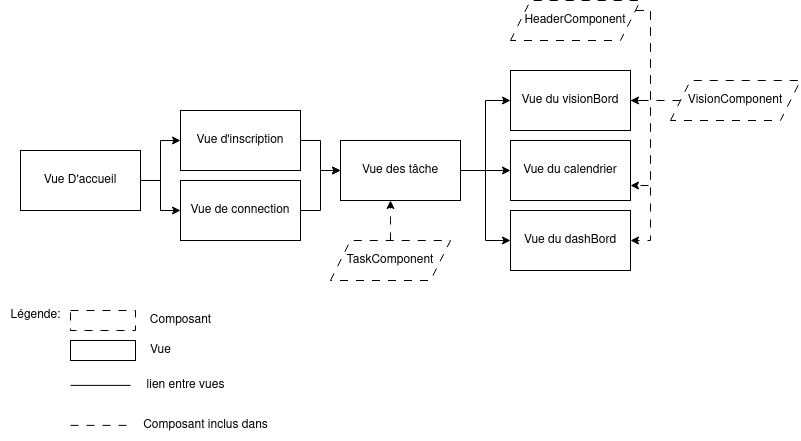

The diagram above was exported from draw.io. Its source (the exported page's mxGraphModel, read from the mxfile embedded in the PNG):
<mxGraphModel dx="1035" dy="1729" grid="1" gridSize="10" guides="1" tooltips="1" connect="1" arrows="1" fold="1" page="1" pageScale="1" pageWidth="827" pageHeight="1169" math="0" shadow="0">
  <root>
    <mxCell id="0" />
    <mxCell id="1" parent="0" />
    <mxCell id="gLY18N6uv_lJaPOAMhAq-9" style="edgeStyle=orthogonalEdgeStyle;rounded=0;orthogonalLoop=1;jettySize=auto;html=1;exitX=1;exitY=0.5;exitDx=0;exitDy=0;entryX=0;entryY=0.5;entryDx=0;entryDy=0;" edge="1" parent="1" source="gLY18N6uv_lJaPOAMhAq-2" target="gLY18N6uv_lJaPOAMhAq-3">
      <mxGeometry relative="1" as="geometry" />
    </mxCell>
    <mxCell id="gLY18N6uv_lJaPOAMhAq-10" style="edgeStyle=orthogonalEdgeStyle;rounded=0;orthogonalLoop=1;jettySize=auto;html=1;exitX=1;exitY=0.5;exitDx=0;exitDy=0;entryX=0;entryY=0.5;entryDx=0;entryDy=0;" edge="1" parent="1" source="gLY18N6uv_lJaPOAMhAq-2" target="gLY18N6uv_lJaPOAMhAq-4">
      <mxGeometry relative="1" as="geometry" />
    </mxCell>
    <mxCell id="gLY18N6uv_lJaPOAMhAq-2" value="Vue D'accueil" style="rounded=0;whiteSpace=wrap;html=1;" vertex="1" parent="1">
      <mxGeometry x="70" y="120" width="120" height="60" as="geometry" />
    </mxCell>
    <mxCell id="gLY18N6uv_lJaPOAMhAq-11" style="edgeStyle=orthogonalEdgeStyle;rounded=0;orthogonalLoop=1;jettySize=auto;html=1;exitX=1;exitY=0.5;exitDx=0;exitDy=0;" edge="1" parent="1" source="gLY18N6uv_lJaPOAMhAq-3" target="gLY18N6uv_lJaPOAMhAq-5">
      <mxGeometry relative="1" as="geometry" />
    </mxCell>
    <mxCell id="gLY18N6uv_lJaPOAMhAq-3" value="Vue d'inscription" style="rounded=0;whiteSpace=wrap;html=1;" vertex="1" parent="1">
      <mxGeometry x="230" y="80" width="120" height="60" as="geometry" />
    </mxCell>
    <mxCell id="gLY18N6uv_lJaPOAMhAq-15" style="edgeStyle=orthogonalEdgeStyle;rounded=0;orthogonalLoop=1;jettySize=auto;html=1;entryX=0;entryY=0.5;entryDx=0;entryDy=0;" edge="1" parent="1" source="gLY18N6uv_lJaPOAMhAq-4" target="gLY18N6uv_lJaPOAMhAq-5">
      <mxGeometry relative="1" as="geometry" />
    </mxCell>
    <mxCell id="gLY18N6uv_lJaPOAMhAq-4" value="Vue de connection" style="rounded=0;whiteSpace=wrap;html=1;" vertex="1" parent="1">
      <mxGeometry x="230" y="150" width="120" height="60" as="geometry" />
    </mxCell>
    <mxCell id="gLY18N6uv_lJaPOAMhAq-16" style="edgeStyle=orthogonalEdgeStyle;rounded=0;orthogonalLoop=1;jettySize=auto;html=1;entryX=0;entryY=0.5;entryDx=0;entryDy=0;" edge="1" parent="1" source="gLY18N6uv_lJaPOAMhAq-5" target="gLY18N6uv_lJaPOAMhAq-6">
      <mxGeometry relative="1" as="geometry" />
    </mxCell>
    <mxCell id="gLY18N6uv_lJaPOAMhAq-17" style="edgeStyle=orthogonalEdgeStyle;rounded=0;orthogonalLoop=1;jettySize=auto;html=1;entryX=0;entryY=0.5;entryDx=0;entryDy=0;" edge="1" parent="1" source="gLY18N6uv_lJaPOAMhAq-5" target="gLY18N6uv_lJaPOAMhAq-7">
      <mxGeometry relative="1" as="geometry" />
    </mxCell>
    <mxCell id="gLY18N6uv_lJaPOAMhAq-18" style="edgeStyle=orthogonalEdgeStyle;rounded=0;orthogonalLoop=1;jettySize=auto;html=1;entryX=0;entryY=0.5;entryDx=0;entryDy=0;" edge="1" parent="1" source="gLY18N6uv_lJaPOAMhAq-5" target="gLY18N6uv_lJaPOAMhAq-8">
      <mxGeometry relative="1" as="geometry" />
    </mxCell>
    <mxCell id="gLY18N6uv_lJaPOAMhAq-5" value="Vue des tâche" style="rounded=0;whiteSpace=wrap;html=1;" vertex="1" parent="1">
      <mxGeometry x="390" y="110" width="120" height="60" as="geometry" />
    </mxCell>
    <mxCell id="gLY18N6uv_lJaPOAMhAq-6" value="Vue du visionBord" style="rounded=0;whiteSpace=wrap;html=1;" vertex="1" parent="1">
      <mxGeometry x="560" y="40" width="120" height="60" as="geometry" />
    </mxCell>
    <mxCell id="gLY18N6uv_lJaPOAMhAq-7" value="Vue du calendrier" style="rounded=0;whiteSpace=wrap;html=1;" vertex="1" parent="1">
      <mxGeometry x="560" y="110" width="120" height="60" as="geometry" />
    </mxCell>
    <mxCell id="gLY18N6uv_lJaPOAMhAq-8" value="Vue du dashBord" style="rounded=0;whiteSpace=wrap;html=1;" vertex="1" parent="1">
      <mxGeometry x="560" y="180" width="120" height="60" as="geometry" />
    </mxCell>
    <mxCell id="gLY18N6uv_lJaPOAMhAq-28" style="edgeStyle=orthogonalEdgeStyle;rounded=0;orthogonalLoop=1;jettySize=auto;html=1;dashed=1;dashPattern=8 8;startArrow=none;startFill=0;endArrow=none;endFill=0;" edge="1" parent="1" source="gLY18N6uv_lJaPOAMhAq-19">
      <mxGeometry relative="1" as="geometry">
        <mxPoint x="680" y="70" as="targetPoint" />
      </mxGeometry>
    </mxCell>
    <mxCell id="gLY18N6uv_lJaPOAMhAq-19" value="VisionComponent" style="shape=parallelogram;perimeter=parallelogramPerimeter;whiteSpace=wrap;html=1;fixedSize=1;dashed=1;dashPattern=8 8;" vertex="1" parent="1">
      <mxGeometry x="720" y="50" width="130" height="40" as="geometry" />
    </mxCell>
    <mxCell id="gLY18N6uv_lJaPOAMhAq-24" style="edgeStyle=orthogonalEdgeStyle;rounded=0;orthogonalLoop=1;jettySize=auto;html=1;entryX=1;entryY=0.5;entryDx=0;entryDy=0;dashed=1;dashPattern=8 8;" edge="1" parent="1" source="gLY18N6uv_lJaPOAMhAq-20" target="gLY18N6uv_lJaPOAMhAq-6">
      <mxGeometry relative="1" as="geometry">
        <Array as="points">
          <mxPoint x="700" y="-20" />
          <mxPoint x="700" y="70" />
        </Array>
      </mxGeometry>
    </mxCell>
    <mxCell id="gLY18N6uv_lJaPOAMhAq-25" style="edgeStyle=orthogonalEdgeStyle;rounded=0;orthogonalLoop=1;jettySize=auto;html=1;entryX=1;entryY=0.75;entryDx=0;entryDy=0;dashed=1;dashPattern=8 8;" edge="1" parent="1" source="gLY18N6uv_lJaPOAMhAq-20" target="gLY18N6uv_lJaPOAMhAq-7">
      <mxGeometry relative="1" as="geometry">
        <Array as="points">
          <mxPoint x="700" y="-20" />
          <mxPoint x="700" y="155" />
        </Array>
      </mxGeometry>
    </mxCell>
    <mxCell id="gLY18N6uv_lJaPOAMhAq-26" style="edgeStyle=orthogonalEdgeStyle;rounded=0;orthogonalLoop=1;jettySize=auto;html=1;entryX=1;entryY=0.5;entryDx=0;entryDy=0;dashed=1;dashPattern=8 8;" edge="1" parent="1" source="gLY18N6uv_lJaPOAMhAq-20" target="gLY18N6uv_lJaPOAMhAq-8">
      <mxGeometry relative="1" as="geometry">
        <Array as="points">
          <mxPoint x="700" y="-20" />
          <mxPoint x="700" y="210" />
        </Array>
      </mxGeometry>
    </mxCell>
    <mxCell id="gLY18N6uv_lJaPOAMhAq-20" value="HeaderComponent" style="shape=parallelogram;perimeter=parallelogramPerimeter;whiteSpace=wrap;html=1;fixedSize=1;dashed=1;dashPattern=8 8;" vertex="1" parent="1">
      <mxGeometry x="560" y="-30" width="130" height="40" as="geometry" />
    </mxCell>
    <mxCell id="gLY18N6uv_lJaPOAMhAq-27" style="edgeStyle=orthogonalEdgeStyle;rounded=0;orthogonalLoop=1;jettySize=auto;html=1;dashed=1;dashPattern=8 8;" edge="1" parent="1" source="gLY18N6uv_lJaPOAMhAq-21">
      <mxGeometry relative="1" as="geometry">
        <mxPoint x="440" y="170" as="targetPoint" />
      </mxGeometry>
    </mxCell>
    <mxCell id="gLY18N6uv_lJaPOAMhAq-21" value="TaskComponent" style="shape=parallelogram;perimeter=parallelogramPerimeter;whiteSpace=wrap;html=1;fixedSize=1;dashed=1;dashPattern=8 8;" vertex="1" parent="1">
      <mxGeometry x="380" y="210" width="120" height="40" as="geometry" />
    </mxCell>
    <mxCell id="gLY18N6uv_lJaPOAMhAq-29" value="Légende:" style="text;html=1;align=center;verticalAlign=middle;resizable=0;points=[];autosize=1;strokeColor=none;fillColor=none;" vertex="1" parent="1">
      <mxGeometry x="50" y="270" width="70" height="30" as="geometry" />
    </mxCell>
    <mxCell id="gLY18N6uv_lJaPOAMhAq-30" value="" style="rounded=0;whiteSpace=wrap;html=1;dashed=1;dashPattern=8 8;" vertex="1" parent="1">
      <mxGeometry x="120" y="280" width="65" height="20" as="geometry" />
    </mxCell>
    <mxCell id="gLY18N6uv_lJaPOAMhAq-31" value="" style="rounded=0;whiteSpace=wrap;html=1;" vertex="1" parent="1">
      <mxGeometry x="120" y="310" width="65" height="20" as="geometry" />
    </mxCell>
    <mxCell id="gLY18N6uv_lJaPOAMhAq-32" value="Composant" style="text;html=1;align=center;verticalAlign=middle;resizable=0;points=[];autosize=1;strokeColor=none;fillColor=none;" vertex="1" parent="1">
      <mxGeometry x="190" y="275" width="80" height="30" as="geometry" />
    </mxCell>
    <mxCell id="gLY18N6uv_lJaPOAMhAq-33" value="Vue" style="text;html=1;align=center;verticalAlign=middle;resizable=0;points=[];autosize=1;strokeColor=none;fillColor=none;" vertex="1" parent="1">
      <mxGeometry x="190" y="305" width="40" height="30" as="geometry" />
    </mxCell>
    <mxCell id="gLY18N6uv_lJaPOAMhAq-34" value="" style="endArrow=none;html=1;rounded=0;" edge="1" parent="1">
      <mxGeometry width="50" height="50" relative="1" as="geometry">
        <mxPoint x="120" y="354.88" as="sourcePoint" />
        <mxPoint x="180" y="354.88" as="targetPoint" />
      </mxGeometry>
    </mxCell>
    <mxCell id="gLY18N6uv_lJaPOAMhAq-35" value="" style="endArrow=none;html=1;rounded=0;dashed=1;dashPattern=8 8;" edge="1" parent="1">
      <mxGeometry width="50" height="50" relative="1" as="geometry">
        <mxPoint x="120" y="394.88" as="sourcePoint" />
        <mxPoint x="180" y="394.88" as="targetPoint" />
      </mxGeometry>
    </mxCell>
    <mxCell id="gLY18N6uv_lJaPOAMhAq-36" value="lien entre vues" style="text;html=1;align=center;verticalAlign=middle;resizable=0;points=[];autosize=1;strokeColor=none;fillColor=none;" vertex="1" parent="1">
      <mxGeometry x="185" y="340" width="100" height="30" as="geometry" />
    </mxCell>
    <mxCell id="gLY18N6uv_lJaPOAMhAq-37" value="Composant inclus dans" style="text;html=1;align=center;verticalAlign=middle;resizable=0;points=[];autosize=1;strokeColor=none;fillColor=none;" vertex="1" parent="1">
      <mxGeometry x="180" y="380" width="150" height="30" as="geometry" />
    </mxCell>
  </root>
</mxGraphModel>